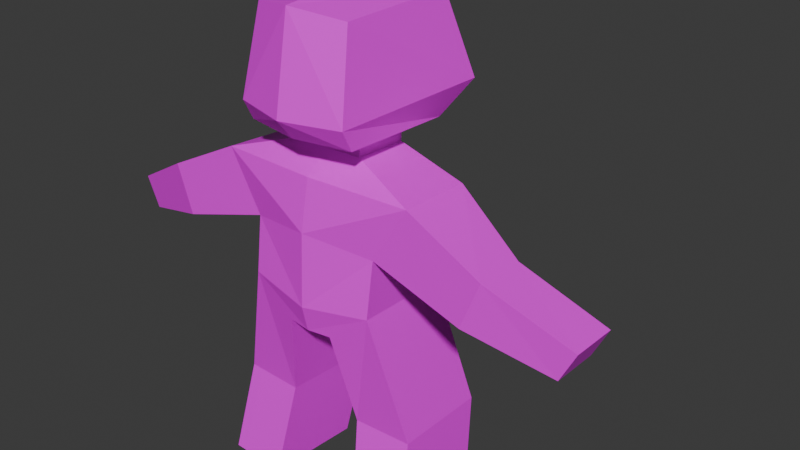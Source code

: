 # Source: character.blend  (saved by Blender 4.4.32; exported with 4.5.12 LTS)
import bpy
from mathutils import Matrix  # noqa: F401  (used for matrix-valued properties, if any)

bpy.ops.wm.read_factory_settings(use_empty=True)
scene = bpy.context.scene
scene.name = 'Scene'

# ---- collections
col_collection = bpy.data.collections.new('Collection'); scene.collection.children.link(col_collection)

# ---- images (referenced by path relative to the original .blend; pixels are not part of the script)
import os
ASSET_DIR = os.environ.get("B2B_ASSET_DIR", "")  # directory of the original .blend (textures are referenced by path, not embedded)
HERE = os.path.dirname(os.path.abspath(__file__))  # packed textures are extracted next to this script under _unpacked/

def load_image(name, relpath, width, height, colorspace="sRGB"):
    """Load a texture the original file referenced (path relative to the .blend, or extracted next to this script)."""
    p = next((c for c in (os.path.join(HERE, relpath), os.path.join(ASSET_DIR, relpath)) if relpath and os.path.exists(c)), "")
    if p:
        img = bpy.data.images.load(p, check_existing=True)
        img.name = name
    else:  # same state as the original file: an image datablock whose file is absent (Cycles renders it pink)
        img = bpy.data.images.new(name, width, height)
        img.source = "FILE"
        img.filepath = "//" + (relpath or name)
    img.colorspace_settings.name = colorspace
    return img
img_skin_human_png = load_image('skin-human.png', 'skin-human.png', 1024, 1024, 'sRGB')

# ---- materials (node trees are filled in below, after node groups)
mat_material = bpy.data.materials.new('Material')
mat_material.alpha_threshold = 0.0
mat_material.roughness = 0.5
mat_material.line_color = (0.0, 0.0, 0.0, 1.0)

# ---- material node trees
mat_material.use_nodes = True; mat_material.node_tree.nodes.clear()
_N = mat_material.node_tree.nodes; _L = mat_material.node_tree.links
n0 = _N.new('ShaderNodeOutputMaterial'); n0.name = 'Material Output'; n0.location = (300, 300)
n1 = _N.new('ShaderNodeBsdfPrincipled'); n1.name = 'Principled BSDF'; n1.location = (10, 300)
n1.inputs[3].default_value = 1.45
n2 = _N.new('ShaderNodeTexImage'); n2.name = 'Image Texture'; n2.location = (-284, 266)
n2.image = img_skin_human_png
n2.interpolation = 'Closest'
_L.new(n1.outputs[0], n0.inputs[0])
_L.new(n2.outputs[0], n1.inputs[0])
n0.is_active_output = True

# ---- world
world_world = bpy.data.worlds.new('World'); scene.world = world_world
world_world.use_nodes = True; world_world.node_tree.nodes.clear()
_N = world_world.node_tree.nodes; _L = world_world.node_tree.links
n0 = _N.new('ShaderNodeOutputWorld'); n0.name = 'World Output'; n0.location = (300, 300)
n1 = _N.new('ShaderNodeBackground'); n1.name = 'Background'; n1.location = (10, 300)
n1.inputs[0].default_value = (0.05088, 0.05088, 0.05088, 1.0)
_L.new(n1.outputs[0], n0.inputs[0])
n0.is_active_output = True
world_world.color = (0.05088, 0.05088, 0.05088)
world_world.sun_shadow_jitter_overblur = 0.0

# ---- meshes
me_cube_001 = bpy.data.meshes.new('Cube.001')
me_cube_001.from_pydata([(0.0, 0.3293, 1.388), (0.0, -0.3147, 1.348), (0.1904, -0.2596, 1.348), (0.234, 0.2671, 1.366), (0.1904, -0.2249, 1.279), (0.1643, -0.2009, 1.628), (0.1747, 0.1778, 1.256), (0.1874, 0.1778, 1.642), (0.0, 0.2424, 1.256), (0.0, 0.2424, 1.691), (0.0, -0.2596, 1.279), (0.0, -0.2596, 1.655), (0.1186, -0.1109, 1.272), (0.1136, 0.0789, 1.262), (0.0, -0.1176, 1.272), (0.0, 0.1034, 1.262), (0.1183, -0.1142, 1.206), (0.1134, 0.07559, 1.195), (0.0, -0.1209, 1.206), (0.0, 0.1001, 1.195), (0.3452, -0.1818, 1.138), (0.3371, 0.08081, 1.122), (0.0, -0.2066, 1.144), (0.0, 0.1863, 1.07), (0.2278, -0.188, 0.9428), (0.2197, 0.1231, 0.9722), (0.0, -0.2393, 0.9749), (0.0, 0.2046, 0.9273), (0.2248, -0.214, 0.7564), (0.216, 0.1235, 0.7383), (0.0, -0.2518, 0.7306), (0.0, 0.192, 0.7086), (0.07916, -0.2197, 0.6416), (0.07037, 0.1179, 0.6236), (0.0, -0.2315, 0.6416), (0.0, 0.1614, 0.6236), (0.6035, -0.1899, 1.009), (0.5954, -0.002272, 0.9928), (0.5415, -0.196, 0.8484), (0.5334, -0.008428, 0.8318), (0.8665, -0.1176, 0.8624), (0.8598, 0.06172, 0.8488), (0.8156, -0.1212, 0.7604), (0.8089, 0.05817, 0.7468), (0.336, -0.1605, 0.3338), (0.3272, 0.177, 0.3157), (0.135, -0.1662, 0.3309), (0.1262, 0.1713, 0.3129), (0.3706, -0.2288, 0.01609), (0.3619, 0.1087, -0.001976), (0.1697, -0.2345, 0.01322), (0.1609, 0.103, -0.004841)], [], [(8, 6, 13, 15), (0, 9, 7, 3), (3, 7, 5, 2), (13, 12, 16, 17), (6, 4, 12, 13), (8, 0, 3, 6), (7, 9, 11, 5), (6, 3, 2, 4), (2, 5, 11, 1), (4, 2, 1, 10), (4, 10, 14, 12), (19, 17, 21, 23), (12, 14, 18, 16), (15, 13, 17, 19), (23, 21, 25, 27), (17, 16, 20, 21), (16, 18, 22, 20), (27, 25, 29, 31), (20, 24, 38, 36), (20, 22, 26, 24), (28, 30, 34, 32), (25, 24, 28, 29), (24, 26, 30, 28), (35, 33, 32, 34), (31, 29, 33, 35), (33, 29, 45, 47), (37, 36, 40, 41), (21, 20, 36, 37), (25, 21, 37, 39), (24, 25, 39, 38), (41, 40, 42, 43), (36, 38, 42, 40), (38, 39, 43, 42), (39, 37, 41, 43), (44, 46, 50, 48), (29, 28, 44, 45), (28, 32, 46, 44), (32, 33, 47, 46), (49, 48, 50, 51), (45, 44, 48, 49), (47, 45, 49, 51), (46, 47, 51, 50)])
_uv = me_cube_001.uv_layers.new(name='UVMap')
_uv.uv.foreach_set('vector', [0.03125, 0.9062, 0.03125, 0.9062, 0.03125, 0.9062, 0.03125, 0.9062, 0.2188, 0.8438, 0.2188, 1.0, 0.375, 1.0, 0.375, 0.8438, 0.9062, 0.8438, 0.9062, 1.0, 0.625, 1.0, 0.625, 0.8438, 0.03125, 0.9062, 0.03125, 0.9062, 0.03125, 0.9062, 0.03125, 0.9062, 0.03125, 0.9062, 0.03125, 0.9062, 0.03125, 0.9062, 0.03125, 0.9062, 0.2188, 0.7812, 0.2188, 0.8438, 0.375, 0.8438, 0.375, 0.7812, 0.03125, 0.9688, 0.03125, 0.9688, 0.03125, 0.9688, 0.03125, 0.9688, 0.9062, 0.7812, 0.9062, 0.8438, 0.625, 0.8438, 0.625, 0.7812, 0.03125, 0.9688, 0.03125, 0.9688, 0.03125, 0.9688, 0.03125, 0.9688, 0.03125, 0.9688, 0.03125, 0.9688, 0.03125, 0.9688, 0.03125, 0.9688, 0.03125, 0.9062, 0.03125, 0.9062, 0.03125, 0.9062, 0.03125, 0.9062, 0.3438, 0.5625, 0.4062, 0.5625, 0.4375, 0.5, 0.3438, 0.5, 0.03125, 0.9062, 0.03125, 0.9062, 0.03125, 0.9062, 0.03125, 0.9062, 0.03125, 0.9062, 0.03125, 0.9062, 0.03125, 0.9062, 0.03125, 0.9062, 0.375, 0.5312, 0.4688, 0.5312, 0.4688, 0.4688, 0.375, 0.4688, 0.375, 0.625, 0.375, 0.5312, 0.4688, 0.5, 0.4688, 0.625, 0.3438, 0.6562, 0.3125, 0.6562, 0.3125, 0.625, 0.4688, 0.6562, 0.375, 0.625, 0.4688, 0.625, 0.4688, 0.4688, 0.375, 0.4688, 0.7188, 0.4062, 0.7188, 0.3125, 0.9375, 0.3125, 0.9375, 0.4062, 0.4688, 0.7188, 0.3125, 0.7188, 0.3125, 0.6562, 0.4375, 0.625, 0.4062, 0.5312, 0.3125, 0.5312, 0.3125, 0.4688, 0.3438, 0.4688, 0.4688, 0.5938, 0.3125, 0.5625, 0.3125, 0.5, 0.4688, 0.5, 0.4375, 0.625, 0.3125, 0.6562, 0.3125, 0.5312, 0.4062, 0.5312, 0.03125, 0.7188, 0.03125, 0.7188, 0.03125, 0.7188, 0.03125, 0.7188, 0.3438, 0.5625, 0.4688, 0.5625, 0.375, 0.5, 0.3438, 0.5, 0.03125, 0.4375, 0.1875, 0.4375, 0.1875, 0.25, 0.03125, 0.25, 0.7188, 0.25, 0.7188, 0.1562, 0.9062, 0.1562, 0.9062, 0.25, 0.7188, 0.4062, 0.7188, 0.3125, 0.9375, 0.3125, 0.9375, 0.4062, 0.25, 0.2812, 0.25, 0.4062, 0.4688, 0.4062, 0.4688, 0.2812, 0.7188, 0.3125, 0.7188, 0.4062, 0.9375, 0.4062, 0.9375, 0.3125, 0.03125, 0.7812, 0.03125, 0.7812, 0.03125, 0.7812, 0.03125, 0.7812, 0.7188, 0.25, 0.7188, 0.1562, 0.9062, 0.1562, 0.9062, 0.25, 0.7188, 0.1562, 0.7188, 0.25, 0.9062, 0.25, 0.9062, 0.1562, 0.25, 0.125, 0.25, 0.25, 0.4688, 0.25, 0.4688, 0.125, 0.6562, 0.25, 0.5, 0.25, 0.5, 0.0625, 0.6562, 0.0625, 0.6562, 0.4375, 0.5, 0.4375, 0.5, 0.25, 0.6562, 0.25, 0.6562, 0.4375, 0.5, 0.4375, 0.5, 0.25, 0.6562, 0.25, 0.5, 0.4375, 0.6562, 0.4375, 0.6562, 0.25, 0.5, 0.25, 0.03125, 0.9688, 0.03125, 0.9688, 0.03125, 0.9688, 0.03125, 0.9688, 0.6562, 0.25, 0.5, 0.25, 0.5, 0.0625, 0.6562, 0.0625, 0.03125, 0.25, 0.1875, 0.25, 0.1875, 0.0625, 0.03125, 0.0625, 0.5, 0.25, 0.6562, 0.25, 0.6562, 0.0625, 0.5, 0.0625])
me_cube_001.materials.append(mat_material)
me_cube_001.update()
arm_armature = bpy.data.armatures.new('Armature')  # bones are not reproduced

# ---- objects
ob_character = bpy.data.objects.new('Character', me_cube_001)
ob_armature = bpy.data.objects.new('Armature', arm_armature)

# ---- transforms, parenting, visibility, modifiers, constraints
ob_character.parent = ob_armature
ob_character.location = (0.0, 0.0, 0.0)
_vg = ob_character.vertex_groups.new(name='Torso')
for _i, _w in zip([0, 1, 2, 3, 4, 5, 6, 8, 10, 11, 12, 13, 14, 15, 16, 17, 18, 19, 20, 21, 22, 23, 24, 25, 26, 27, 28, 29, 30, 31, 32, 33, 34, 35, 47], [0.07474, 0.1183, 0.1073, 0.07136, 0.1773, 0.01759, 0.1527, 0.1589, 0.1843, 0.02259, 0.2926, 0.2789, 0.3146, 0.3534, 0.6694, 0.5863, 0.777, 0.7518, 0.03685, 0.0578, 0.7911, 0.7713, 0.08116, 0.1233, 0.6503, 0.7855, 0.02767, 0.1611, 0.1621, 0.8685, 0.09231, 0.863, 0.1194, 0.9273, 0.05367]): _vg.add([_i], _w, 'REPLACE')
_vg = ob_character.vertex_groups.new(name='Head')
for _i, _w in zip([0, 1, 2, 3, 4, 5, 6, 7, 8, 9, 10, 11, 12, 13, 14, 15, 16, 17, 18, 19, 22, 23, 26, 27], [0.9147, 0.8661, 0.8721, 0.9123, 0.7873, 0.9602, 0.8101, 0.9791, 0.8225, 0.9806, 0.7938, 0.9581, 0.6467, 0.6472, 0.658, 0.6204, 0.1814, 0.2135, 0.181, 0.2265, 0.07139, 0.08881, 0.00201, 0.005025]): _vg.add([_i], _w, 'REPLACE')
_vg = ob_character.vertex_groups.new(name='UpperArm.R')
for _i, _w in zip([4, 6, 12, 13, 16, 17, 18, 20, 21, 22, 23, 24, 25, 26, 27, 28, 29, 30, 31, 36, 37, 38, 39, 40, 41, 42], [0.01456, 0.01936, 0.05533, 0.06924, 0.1363, 0.1903, 0.01136, 0.9035, 0.8942, 0.07915, 0.1065, 0.7328, 0.7396, 0.1527, 0.1222, 0.09842, 0.08056, 0.04025, 0.009398, 0.5125, 0.7988, 0.4867, 0.1912, 0.03387, 0.01621, 0.0162]): _vg.add([_i], _w, 'REPLACE')
_vg = ob_character.vertex_groups.new(name='LowerArm.R')
for _i, _w in zip([20, 24, 25, 36, 37, 38, 39, 40, 41, 42, 43], [0.01128, 0.0386, 0.02593, 0.4863, 0.1955, 0.5101, 0.7974, 0.9578, 0.9666, 0.9666, 0.9873]): _vg.add([_i], _w, 'REPLACE')
_vg = ob_character.vertex_groups.new(name='UpperLeg.R')
for _i, _w in zip([22, 23, 24, 25, 26, 27, 28, 29, 30, 31, 32, 33, 34, 35, 44, 45, 46, 47, 49, 50, 51], [0.01198, 0.00148, 0.1231, 0.08396, 0.0917, 0.05544, 0.8014, 0.7215, 0.3835, 0.08936, 0.7587, 0.1151, 0.5546, 0.05557, 0.204, 0.499, 0.7771, 0.8483, 0.07363, 0.05444, 0.1171]): _vg.add([_i], _w, 'REPLACE')
_vg = ob_character.vertex_groups.new(name='LowerLeg.R')
for _i, _w in zip([28, 29, 44, 45, 46, 47, 48, 49, 50, 51], [0.00184, 0.003397, 0.6954, 0.4907, 0.1274, 0.08974, 0.04557, 0.805, 0.06328, 0.7741]): _vg.add([_i], _w, 'REPLACE')
_vg = ob_character.vertex_groups.new(name='UpperArm.L')
_vg = ob_character.vertex_groups.new(name='LowerArm.L')
_vg = ob_character.vertex_groups.new(name='UpperLeg.L')
for _i, _w in zip([26, 28, 30, 32, 34], [0.06615, 2.913e-05, 0.3877, 0.09822, 0.2817]): _vg.add([_i], _w, 'REPLACE')
_vg = ob_character.vertex_groups.new(name='LowerLeg.L')
_vg = ob_character.vertex_groups.new(name='IKLegTarget.R')
for _i, _w in zip([44, 46, 48, 49, 50, 51], [0.08616, 0.06826, 0.9427, 0.1196, 0.8801, 0.1025]): _vg.add([_i], _w, 'REPLACE')
_vg = ob_character.vertex_groups.new(name='IKLegTarget.L')
_m = ob_character.modifiers.new('Mirror', 'MIRROR')
_m.use_clip = True
_m = ob_character.modifiers.new('Armature', 'ARMATURE')
_m.object = ob_armature
ob_armature.location = (0.0, 0.0, 0.0)
ob_armature.show_in_front = True

# ---- collection membership
col_collection.objects.link(ob_character)
col_collection.objects.link(ob_armature)

# ---- scene / render settings (as saved in the file)
scene.frame_start = 0; scene.frame_end = 5; scene.frame_set(5)
scene.render.engine = 'BLENDER_EEVEE_NEXT'
bpy.context.view_layer.update()

# ---- added for rendering (the .blend has no active camera and no usable light): camera, sun
cam_auto = bpy.data.cameras.new('AutoCamera')
cam_auto.lens = 50.0
cam_auto.sensor_width = 36.0
cam_auto.clip_end = 1000.0
ob_auto_camera = bpy.data.objects.new('AutoCamera', cam_auto)
scene.collection.objects.link(ob_auto_camera)
ob_auto_camera.location = (2.0465, -2.2497, 2.46504)
ob_auto_camera.rotation_euler = (1.09748, -7.21219e-08, 0.694738)
scene.camera = ob_auto_camera
light_auto_sun = bpy.data.lights.new('AutoSun', 'SUN')
light_auto_sun.energy = 3.0
light_auto_sun.angle = 0.0523599
ob_auto_sun = bpy.data.objects.new('AutoSun', light_auto_sun)
scene.collection.objects.link(ob_auto_sun)
ob_auto_sun.rotation_euler = (0.872665, 0.174533, 0.523599)
bpy.context.view_layer.update()
